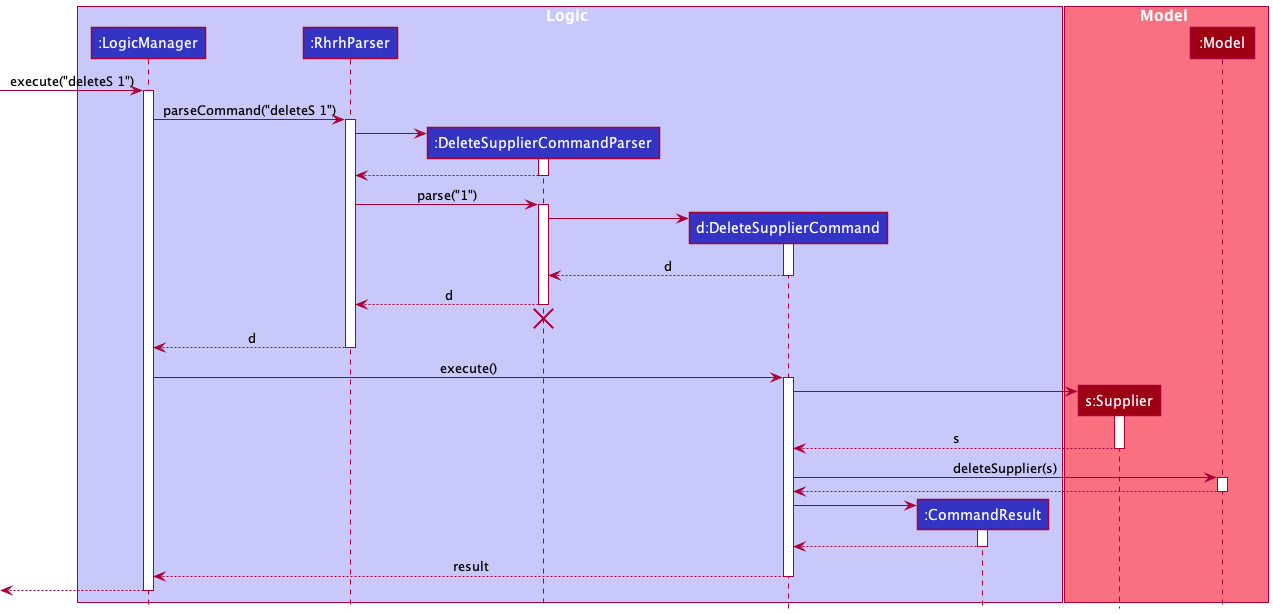

The diagram above was rendered by PlantUML. Its source (embedded in the PNG):
@startuml
!include style.puml

box Logic LOGIC_COLOR_T1
participant ":LogicManager" as LogicManager LOGIC_COLOR
participant ":RhrhParser" as RhrhParser LOGIC_COLOR
participant ":DeleteSupplierCommandParser" as DeleteSupplierCommandParser LOGIC_COLOR
participant "d:DeleteSupplierCommand" as DeleteSupplierCommand LOGIC_COLOR
participant ":CommandResult" as CommandResult LOGIC_COLOR
end box

box Model MODEL_COLOR_T1
participant "s:Supplier" as Supplier MODEL_COLOR
participant ":Model" as Model MODEL_COLOR
end box

[-> LogicManager : execute("deleteS 1")
activate LogicManager

LogicManager -> RhrhParser : parseCommand("deleteS 1")
activate RhrhParser

create DeleteSupplierCommandParser
RhrhParser -> DeleteSupplierCommandParser
activate DeleteSupplierCommandParser

DeleteSupplierCommandParser --> RhrhParser
deactivate DeleteSupplierCommandParser

RhrhParser -> DeleteSupplierCommandParser : parse("1")
activate DeleteSupplierCommandParser

create DeleteSupplierCommand
DeleteSupplierCommandParser -> DeleteSupplierCommand
activate DeleteSupplierCommand

DeleteSupplierCommand --> DeleteSupplierCommandParser : d
deactivate DeleteSupplierCommand

DeleteSupplierCommandParser --> RhrhParser : d
deactivate DeleteSupplierCommandParser
'Hidden arrow to position the destroy marker below the end of the activation bar.
DeleteSupplierCommandParser -[hidden]-> RhrhParser
destroy DeleteSupplierCommandParser

RhrhParser --> LogicManager : d
deactivate RhrhParser

LogicManager -> DeleteSupplierCommand : execute()
activate DeleteSupplierCommand

create Supplier
DeleteSupplierCommand -> Supplier
activate Supplier

Supplier --> DeleteSupplierCommand : s
deactivate Supplier

DeleteSupplierCommand -> Model : deleteSupplier(s)
activate Model

Model --> DeleteSupplierCommand
deactivate Model

create CommandResult
DeleteSupplierCommand -> CommandResult
activate CommandResult

CommandResult --> DeleteSupplierCommand
deactivate CommandResult

DeleteSupplierCommand --> LogicManager : result
deactivate DeleteSupplierCommand

[<--LogicManager
deactivate LogicManager
@enduml